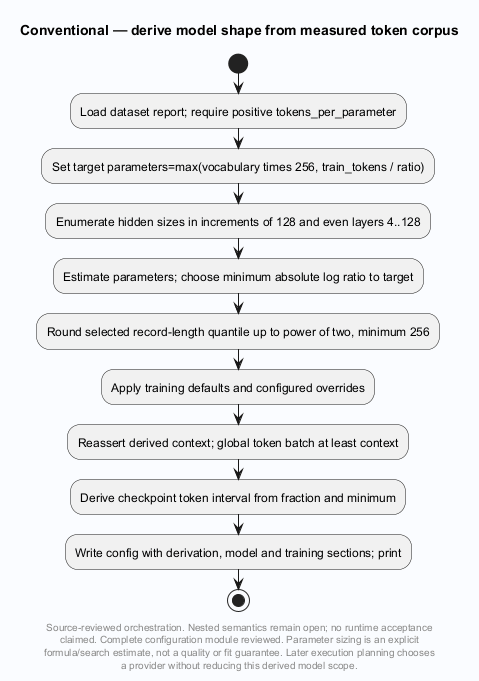

The diagram above was rendered by PlantUML. Its source (embedded in the PNG):
@startuml
' Evidence: Laplace-Conventional/src/laplace_conventional/cli.py SHA256 36d0a136f9cbe4f76c959b641b3d9b2dc676619caa633c1b8724fa8ec11f1359
' Evidence: Laplace-Conventional/src/laplace_conventional/configure.py SHA256 9b76d41a391ad995b120ad0dfa67e2f0823ad5ae39dc2b2be42e7fd246365c19
skinparam backgroundColor #FAFCFF
skinparam shadowing false
skinparam defaultFontName SansSerif
title Conventional — derive model shape from measured token corpus
start
:Load dataset report; require positive tokens_per_parameter;
:Set target parameters=max(vocabulary times 256, train_tokens / ratio);
:Enumerate hidden sizes in increments of 128 and even layers 4..128;
:Estimate parameters; choose minimum absolute log ratio to target;
:Round selected record-length quantile up to power of two, minimum 256;
:Apply training defaults and configured overrides;
:Reassert derived context; global token batch at least context;
:Derive checkpoint token interval from fraction and minimum;
:Write config with derivation, model and training sections; print;
stop
footer
Source-reviewed orchestration. Nested semantics remain open; no runtime acceptance
claimed. Complete configuration module reviewed. Parameter sizing is an explicit
formula/search estimate, not a quality or fit guarantee. Later execution planning chooses
a provider without reducing this derived model scope.
end footer

@enduml